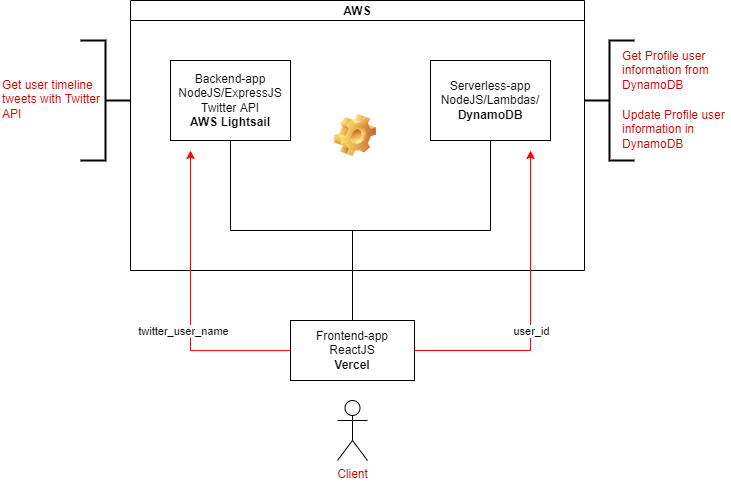

The diagram above was exported from draw.io. Its source (the exported page's mxGraphModel, read from the mxfile embedded in the PNG):
<mxGraphModel dx="868" dy="482" grid="1" gridSize="10" guides="1" tooltips="1" connect="1" arrows="1" fold="1" page="1" pageScale="1" pageWidth="827" pageHeight="1169" math="0" shadow="0">
  <root>
    <mxCell id="0" />
    <mxCell id="1" parent="0" />
    <mxCell id="l-6YEmIlJxiNwyzSYN3t-2" value="AWS" style="swimlane;startSize=20;horizontal=1;containerType=tree;newEdgeStyle={&quot;edgeStyle&quot;:&quot;elbowEdgeStyle&quot;,&quot;startArrow&quot;:&quot;none&quot;,&quot;endArrow&quot;:&quot;none&quot;};" parent="1" vertex="1">
      <mxGeometry x="190" y="100" width="454" height="270" as="geometry">
        <mxRectangle x="190" y="100" width="60" height="20" as="alternateBounds" />
      </mxGeometry>
    </mxCell>
    <mxCell id="l-6YEmIlJxiNwyzSYN3t-6" value="Backend-app&lt;br&gt;NodeJS/ExpressJS&lt;br&gt;Twitter API&lt;br&gt;&lt;b&gt;AWS Lightsail&lt;/b&gt;" style="whiteSpace=wrap;html=1;align=center;verticalAlign=middle;treeFolding=1;treeMoving=1;newEdgeStyle={&quot;edgeStyle&quot;:&quot;elbowEdgeStyle&quot;,&quot;startArrow&quot;:&quot;none&quot;,&quot;endArrow&quot;:&quot;none&quot;};" parent="l-6YEmIlJxiNwyzSYN3t-2" vertex="1">
      <mxGeometry x="40" y="60" width="120" height="80" as="geometry" />
    </mxCell>
    <mxCell id="l-6YEmIlJxiNwyzSYN3t-7" value="Serverless-app&lt;br&gt;NodeJS/Lambdas/ &lt;b&gt;DynamoDB&lt;/b&gt;" style="whiteSpace=wrap;html=1;align=center;verticalAlign=middle;treeFolding=1;treeMoving=1;newEdgeStyle={&quot;edgeStyle&quot;:&quot;elbowEdgeStyle&quot;,&quot;startArrow&quot;:&quot;none&quot;,&quot;endArrow&quot;:&quot;none&quot;};" parent="l-6YEmIlJxiNwyzSYN3t-2" vertex="1">
      <mxGeometry x="300" y="60" width="120" height="80" as="geometry" />
    </mxCell>
    <mxCell id="sugEIcPfT5TULE-gE7rp-1" value="" style="label;whiteSpace=wrap;html=1;image=img/clipart/Gear_128x128.png;strokeColor=none;fillColor=none;" vertex="1" parent="l-6YEmIlJxiNwyzSYN3t-2">
      <mxGeometry x="197" y="110" width="60" height="50" as="geometry" />
    </mxCell>
    <mxCell id="sugEIcPfT5TULE-gE7rp-9" value="" style="edgeStyle=segmentEdgeStyle;endArrow=classic;html=1;rounded=0;strokeColor=#FF0000;align=center;" edge="1" parent="l-6YEmIlJxiNwyzSYN3t-2">
      <mxGeometry width="50" height="50" relative="1" as="geometry">
        <mxPoint x="160.00000000000006" y="350.12" as="sourcePoint" />
        <mxPoint x="60" y="150" as="targetPoint" />
        <Array as="points">
          <mxPoint x="60" y="350" />
        </Array>
      </mxGeometry>
    </mxCell>
    <mxCell id="sugEIcPfT5TULE-gE7rp-10" value="twitter_user_name" style="edgeLabel;align=center;verticalAlign=middle;resizable=0;points=[];html=1;" vertex="1" connectable="0" parent="sugEIcPfT5TULE-gE7rp-9">
      <mxGeometry x="-0.3734" y="1" relative="1" as="geometry">
        <mxPoint x="-13" y="-21" as="offset" />
      </mxGeometry>
    </mxCell>
    <UserObject label="Frontend-app&lt;br&gt;ReactJS&lt;br&gt;&lt;b&gt;Vercel&lt;/b&gt;" treeRoot="1" id="l-6YEmIlJxiNwyzSYN3t-5">
      <mxCell style="whiteSpace=wrap;html=1;align=center;treeFolding=1;treeMoving=1;newEdgeStyle={&quot;edgeStyle&quot;:&quot;elbowEdgeStyle&quot;,&quot;startArrow&quot;:&quot;none&quot;,&quot;endArrow&quot;:&quot;none&quot;};" parent="1" vertex="1">
        <mxGeometry x="350" y="420" width="124" height="60" as="geometry" />
      </mxCell>
    </UserObject>
    <mxCell id="l-6YEmIlJxiNwyzSYN3t-3" value="" style="edgeStyle=elbowEdgeStyle;elbow=vertical;startArrow=none;endArrow=none;rounded=0;" parent="1" source="l-6YEmIlJxiNwyzSYN3t-5" target="l-6YEmIlJxiNwyzSYN3t-6" edge="1">
      <mxGeometry relative="1" as="geometry" />
    </mxCell>
    <mxCell id="l-6YEmIlJxiNwyzSYN3t-4" value="" style="edgeStyle=elbowEdgeStyle;elbow=vertical;startArrow=none;endArrow=none;rounded=0;" parent="1" source="l-6YEmIlJxiNwyzSYN3t-5" target="l-6YEmIlJxiNwyzSYN3t-7" edge="1">
      <mxGeometry relative="1" as="geometry" />
    </mxCell>
    <mxCell id="sugEIcPfT5TULE-gE7rp-2" value="" style="edgeStyle=segmentEdgeStyle;endArrow=classic;html=1;rounded=0;strokeColor=#FF0000;align=center;" edge="1" parent="1">
      <mxGeometry width="50" height="50" relative="1" as="geometry">
        <mxPoint x="474" y="450" as="sourcePoint" />
        <mxPoint x="590" y="250" as="targetPoint" />
        <Array as="points">
          <mxPoint x="590" y="450" />
          <mxPoint x="590" y="370" />
        </Array>
      </mxGeometry>
    </mxCell>
    <mxCell id="sugEIcPfT5TULE-gE7rp-3" value="user_id" style="edgeLabel;align=center;verticalAlign=middle;resizable=0;points=[];html=1;" vertex="1" connectable="0" parent="sugEIcPfT5TULE-gE7rp-2">
      <mxGeometry x="-0.3734" y="1" relative="1" as="geometry">
        <mxPoint x="17" y="-19" as="offset" />
      </mxGeometry>
    </mxCell>
    <mxCell id="sugEIcPfT5TULE-gE7rp-11" value="Client" style="shape=umlActor;verticalLabelPosition=bottom;verticalAlign=top;html=1;outlineConnect=0;fontColor=#CC0000;fillColor=none;" vertex="1" parent="1">
      <mxGeometry x="397" y="500" width="30" height="60" as="geometry" />
    </mxCell>
    <mxCell id="sugEIcPfT5TULE-gE7rp-17" value="" style="strokeWidth=2;html=1;shape=mxgraph.flowchart.annotation_2;align=left;labelPosition=right;pointerEvents=1;fontColor=#CC0000;fillColor=none;" vertex="1" parent="1">
      <mxGeometry x="644" y="140" width="50" height="120" as="geometry" />
    </mxCell>
    <mxCell id="sugEIcPfT5TULE-gE7rp-18" value="Get Profile user information from DynamoDB" style="text;html=1;strokeColor=none;fillColor=none;align=left;verticalAlign=middle;whiteSpace=wrap;rounded=0;fontColor=#CC0000;" vertex="1" parent="1">
      <mxGeometry x="680" y="163" width="110" height="30" as="geometry" />
    </mxCell>
    <mxCell id="sugEIcPfT5TULE-gE7rp-19" value="Update Profile user information in DynamoDB" style="text;html=1;strokeColor=none;fillColor=none;align=left;verticalAlign=middle;whiteSpace=wrap;rounded=0;fontColor=#CC0000;" vertex="1" parent="1">
      <mxGeometry x="680" y="214" width="110" height="30" as="geometry" />
    </mxCell>
    <mxCell id="sugEIcPfT5TULE-gE7rp-21" value="" style="strokeWidth=2;html=1;shape=mxgraph.flowchart.annotation_2;align=left;labelPosition=right;pointerEvents=1;fontColor=#CC0000;fillColor=none;rotation=-180;" vertex="1" parent="1">
      <mxGeometry x="140" y="140" width="50" height="120" as="geometry" />
    </mxCell>
    <mxCell id="sugEIcPfT5TULE-gE7rp-22" value="Get user timeline tweets with Twitter API" style="text;html=1;strokeColor=none;fillColor=none;align=left;verticalAlign=middle;whiteSpace=wrap;rounded=0;fontColor=#CC0000;" vertex="1" parent="1">
      <mxGeometry x="60" y="184" width="110" height="30" as="geometry" />
    </mxCell>
  </root>
</mxGraphModel>